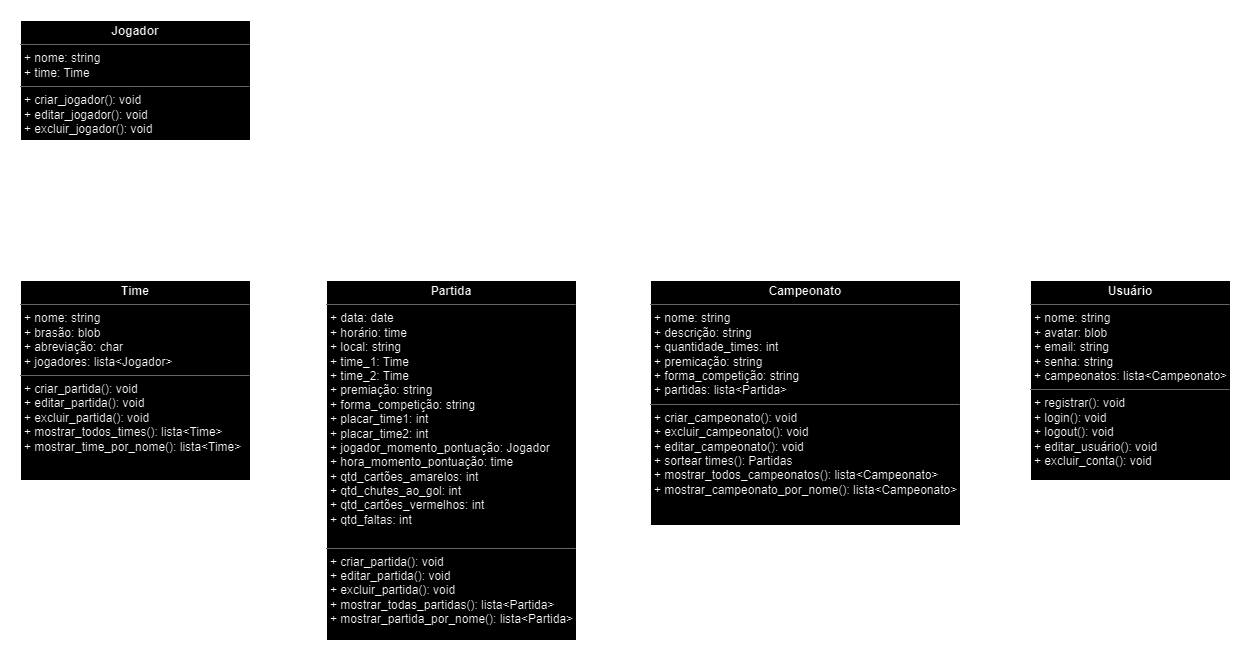

The diagram above was exported from draw.io. Its source (the exported page's mxGraphModel, read from the mxfile embedded in the PNG):
<mxGraphModel dx="2263" dy="1807" grid="1" gridSize="10" guides="1" tooltips="1" connect="1" arrows="1" fold="1" page="1" pageScale="1" pageWidth="827" pageHeight="1169" math="0" shadow="0">
  <root>
    <mxCell id="0" />
    <mxCell id="1" parent="0" />
    <mxCell id="d8ob_iWe5j5-20WzG4O5-2" value="&lt;p style=&quot;border-color: var(--border-color); margin: 4px 0px 0px; text-align: center;&quot;&gt;&lt;b style=&quot;border-color: var(--border-color);&quot;&gt;Campeonato&lt;/b&gt;&lt;/p&gt;&lt;hr style=&quot;border-color: var(--border-color);&quot; size=&quot;1&quot;&gt;&lt;p style=&quot;border-color: var(--border-color); margin: 0px 0px 0px 4px;&quot;&gt;+ nome: string&lt;/p&gt;&lt;p style=&quot;border-color: var(--border-color); margin: 0px 0px 0px 4px;&quot;&gt;+ descrição: string&lt;/p&gt;&lt;p style=&quot;border-color: var(--border-color); margin: 0px 0px 0px 4px;&quot;&gt;+ quantidade_times: int&lt;/p&gt;&lt;p style=&quot;border-color: var(--border-color); margin: 0px 0px 0px 4px;&quot;&gt;+ premicação: string&lt;/p&gt;&lt;p style=&quot;border-color: var(--border-color); margin: 0px 0px 0px 4px;&quot;&gt;+ forma_competição: string&lt;/p&gt;&lt;p style=&quot;border-color: var(--border-color); margin: 0px 0px 0px 4px;&quot;&gt;+ partidas: lista&amp;lt;Partida&amp;gt;&lt;/p&gt;&lt;hr style=&quot;border-color: var(--border-color);&quot; size=&quot;1&quot;&gt;&lt;p style=&quot;border-color: var(--border-color); margin: 0px 0px 0px 4px;&quot;&gt;&lt;span style=&quot;background-color: initial;&quot;&gt;+ criar_campeonato(): void&lt;/span&gt;&lt;br&gt;&lt;/p&gt;&lt;p style=&quot;border-color: var(--border-color); margin: 0px 0px 0px 4px;&quot;&gt;+ excluir_campeonato(): void&lt;/p&gt;&lt;p style=&quot;border-color: var(--border-color); margin: 0px 0px 0px 4px;&quot;&gt;+ editar_campeonato(): void&lt;/p&gt;&lt;p style=&quot;border-color: var(--border-color); margin: 0px 0px 0px 4px;&quot;&gt;+ sortear times(): Partidas&lt;/p&gt;&lt;p style=&quot;border-color: var(--border-color); margin: 0px 0px 0px 4px;&quot;&gt;+ mostrar_todos_campeonatos(): lista&amp;lt;Campeonato&amp;gt;&lt;/p&gt;&lt;p style=&quot;border-color: var(--border-color); margin: 0px 0px 0px 4px;&quot;&gt;+ mostrar_campeonato_por_nome(): lista&amp;lt;Campeonato&amp;gt;&lt;/p&gt;&lt;p style=&quot;border-color: var(--border-color); margin: 0px 0px 0px 4px;&quot;&gt;&lt;br&gt;&lt;/p&gt;" style="verticalAlign=top;align=left;overflow=fill;fontSize=12;fontFamily=Helvetica;html=1;whiteSpace=wrap;" parent="1" vertex="1">
      <mxGeometry x="-90" y="180" width="310" height="245" as="geometry" />
    </mxCell>
    <mxCell id="fsB0ZVTnJMAhgqyJJlw_-1" style="edgeStyle=orthogonalEdgeStyle;rounded=0;orthogonalLoop=1;jettySize=auto;html=1;entryX=0.5;entryY=0;entryDx=0;entryDy=0;" parent="1" source="d8ob_iWe5j5-20WzG4O5-3" target="d8ob_iWe5j5-20WzG4O5-5" edge="1">
      <mxGeometry relative="1" as="geometry">
        <Array as="points">
          <mxPoint x="390" y="160" />
          <mxPoint x="-289" y="160" />
        </Array>
      </mxGeometry>
    </mxCell>
    <mxCell id="p7jAGQOK-1QdsTJsgQnQ-2" style="edgeStyle=orthogonalEdgeStyle;rounded=0;orthogonalLoop=1;jettySize=auto;html=1;entryX=0.75;entryY=0;entryDx=0;entryDy=0;" edge="1" parent="1" source="d8ob_iWe5j5-20WzG4O5-3" target="d8ob_iWe5j5-20WzG4O5-10">
      <mxGeometry relative="1" as="geometry">
        <Array as="points">
          <mxPoint x="390" y="120" />
          <mxPoint x="-547" y="120" />
        </Array>
      </mxGeometry>
    </mxCell>
    <mxCell id="d8ob_iWe5j5-20WzG4O5-3" value="&lt;p style=&quot;border-color: var(--border-color); margin: 4px 0px 0px; text-align: center;&quot;&gt;&lt;b style=&quot;border-color: var(--border-color);&quot;&gt;Usuário&lt;/b&gt;&lt;/p&gt;&lt;hr style=&quot;border-color: var(--border-color);&quot; size=&quot;1&quot;&gt;&lt;p style=&quot;border-color: var(--border-color); margin: 0px 0px 0px 4px;&quot;&gt;+ nome: string&lt;/p&gt;&lt;p style=&quot;border-color: var(--border-color); margin: 0px 0px 0px 4px;&quot;&gt;&lt;span style=&quot;background-color: initial;&quot;&gt;+ avatar: blob&lt;/span&gt;&lt;/p&gt;&lt;p style=&quot;border-color: var(--border-color); margin: 0px 0px 0px 4px;&quot;&gt;&lt;span style=&quot;background-color: initial;&quot;&gt;+ email: string&lt;/span&gt;&lt;/p&gt;&lt;p style=&quot;border-color: var(--border-color); margin: 0px 0px 0px 4px;&quot;&gt;+ senha: string&lt;/p&gt;&lt;p style=&quot;border-color: var(--border-color); margin: 0px 0px 0px 4px;&quot;&gt;+ campeonatos: lista&amp;lt;Campeonato&amp;gt;&lt;/p&gt;&lt;hr style=&quot;border-color: var(--border-color);&quot; size=&quot;1&quot;&gt;&lt;p style=&quot;border-color: var(--border-color); margin: 0px 0px 0px 4px;&quot;&gt;&lt;span style=&quot;background-color: initial;&quot;&gt;+ registrar(): void&lt;/span&gt;&lt;/p&gt;&lt;p style=&quot;border-color: var(--border-color); margin: 0px 0px 0px 4px;&quot;&gt;&lt;span style=&quot;background-color: initial;&quot;&gt;+ login(): void&lt;/span&gt;&lt;br&gt;&lt;/p&gt;&lt;p style=&quot;border-color: var(--border-color); margin: 0px 0px 0px 4px;&quot;&gt;+ logout(): void&lt;/p&gt;&lt;p style=&quot;border-color: var(--border-color); margin: 0px 0px 0px 4px;&quot;&gt;&lt;span style=&quot;background-color: initial;&quot;&gt;+ editar_usuário(): void&lt;/span&gt;&lt;/p&gt;&lt;p style=&quot;border-color: var(--border-color); margin: 0px 0px 0px 4px;&quot;&gt;&lt;span style=&quot;background-color: initial;&quot;&gt;+ excluir_conta(): void&lt;/span&gt;&lt;/p&gt;" style="verticalAlign=top;align=left;overflow=fill;fontSize=12;fontFamily=Helvetica;html=1;whiteSpace=wrap;" parent="1" vertex="1">
      <mxGeometry x="290" y="180" width="200" height="200" as="geometry" />
    </mxCell>
    <mxCell id="d8ob_iWe5j5-20WzG4O5-25" style="edgeStyle=orthogonalEdgeStyle;rounded=0;orthogonalLoop=1;jettySize=auto;html=1;entryX=1;entryY=0.25;entryDx=0;entryDy=0;" parent="1" source="d8ob_iWe5j5-20WzG4O5-5" target="d8ob_iWe5j5-20WzG4O5-10" edge="1">
      <mxGeometry relative="1" as="geometry" />
    </mxCell>
    <mxCell id="d8ob_iWe5j5-20WzG4O5-5" value="&lt;p style=&quot;border-color: var(--border-color); margin: 4px 0px 0px; text-align: center;&quot;&gt;&lt;b&gt;Partida&lt;/b&gt;&lt;/p&gt;&lt;hr style=&quot;border-color: var(--border-color);&quot; size=&quot;1&quot;&gt;&lt;p style=&quot;border-color: var(--border-color); margin: 0px 0px 0px 4px;&quot;&gt;+ data: date&lt;/p&gt;&lt;p style=&quot;border-color: var(--border-color); margin: 0px 0px 0px 4px;&quot;&gt;+ horário: time&lt;/p&gt;&lt;p style=&quot;border-color: var(--border-color); margin: 0px 0px 0px 4px;&quot;&gt;+ local: string&lt;/p&gt;&lt;p style=&quot;border-color: var(--border-color); margin: 0px 0px 0px 4px;&quot;&gt;+ time_1: Time&lt;/p&gt;&lt;p style=&quot;border-color: var(--border-color); margin: 0px 0px 0px 4px;&quot;&gt;+ time_2: Time&lt;/p&gt;&lt;p style=&quot;border-color: var(--border-color); margin: 0px 0px 0px 4px;&quot;&gt;+ premiação: string&lt;/p&gt;&lt;p style=&quot;border-color: var(--border-color); margin: 0px 0px 0px 4px;&quot;&gt;+ forma_competição: string&lt;/p&gt;&lt;p style=&quot;border-color: var(--border-color); margin: 0px 0px 0px 4px;&quot;&gt;+ placar_time1: int&lt;/p&gt;&lt;p style=&quot;border-color: var(--border-color); margin: 0px 0px 0px 4px;&quot;&gt;+ placar_time2: int&lt;/p&gt;&lt;p style=&quot;border-color: var(--border-color); margin: 0px 0px 0px 4px;&quot;&gt;+ jogador_momento_pontuação: Jogador&lt;/p&gt;&lt;p style=&quot;border-color: var(--border-color); margin: 0px 0px 0px 4px;&quot;&gt;+ hora_momento_pontuação: time&lt;/p&gt;&lt;p style=&quot;border-color: var(--border-color); margin: 0px 0px 0px 4px;&quot;&gt;+ qtd_cartões_amarelos: int&lt;/p&gt;&lt;p style=&quot;border-color: var(--border-color); margin: 0px 0px 0px 4px;&quot;&gt;+ qtd_chutes_ao_gol: int&lt;/p&gt;&lt;p style=&quot;border-color: var(--border-color); margin: 0px 0px 0px 4px;&quot;&gt;+ qtd_cartões_vermelhos: int&lt;/p&gt;&lt;p style=&quot;border-color: var(--border-color); margin: 0px 0px 0px 4px;&quot;&gt;+ qtd_faltas: int&lt;/p&gt;&lt;p style=&quot;border-color: var(--border-color); margin: 0px 0px 0px 4px;&quot;&gt;&lt;br&gt;&lt;/p&gt;&lt;hr style=&quot;border-color: var(--border-color);&quot; size=&quot;1&quot;&gt;&lt;p style=&quot;border-color: var(--border-color); margin: 0px 0px 0px 4px;&quot;&gt;+ criar_partida(): void&lt;/p&gt;&lt;p style=&quot;border-color: var(--border-color); margin: 0px 0px 0px 4px;&quot;&gt;+ editar_partida(): void&lt;/p&gt;&lt;p style=&quot;border-color: var(--border-color); margin: 0px 0px 0px 4px;&quot;&gt;+ excluir_partida(): void&lt;/p&gt;&lt;p style=&quot;border-color: var(--border-color); margin: 0px 0px 0px 4px;&quot;&gt;+ mostrar_todas_partidas(): lista&amp;lt;Partida&amp;gt;&lt;/p&gt;&lt;p style=&quot;border-color: var(--border-color); margin: 0px 0px 0px 4px;&quot;&gt;+ mostrar_partida_por_nome():&amp;nbsp;&lt;span style=&quot;background-color: initial;&quot;&gt;lista&amp;lt;Partida&amp;gt;&lt;/span&gt;&lt;/p&gt;" style="verticalAlign=top;align=left;overflow=fill;fontSize=12;fontFamily=Helvetica;html=1;whiteSpace=wrap;" parent="1" vertex="1">
      <mxGeometry x="-414" y="180" width="250" height="360" as="geometry" />
    </mxCell>
    <mxCell id="p7jAGQOK-1QdsTJsgQnQ-1" style="edgeStyle=orthogonalEdgeStyle;rounded=0;orthogonalLoop=1;jettySize=auto;html=1;" edge="1" parent="1" source="d8ob_iWe5j5-20WzG4O5-10" target="fsB0ZVTnJMAhgqyJJlw_-4">
      <mxGeometry relative="1" as="geometry" />
    </mxCell>
    <mxCell id="d8ob_iWe5j5-20WzG4O5-10" value="&lt;p style=&quot;border-color: var(--border-color); margin: 4px 0px 0px; text-align: center;&quot;&gt;&lt;b&gt;Time&lt;/b&gt;&lt;/p&gt;&lt;hr style=&quot;border-color: var(--border-color);&quot; size=&quot;1&quot;&gt;&lt;p style=&quot;border-color: var(--border-color); margin: 0px 0px 0px 4px;&quot;&gt;&lt;span style=&quot;background-color: initial;&quot;&gt;+ nome: string&lt;/span&gt;&lt;/p&gt;&lt;p style=&quot;border-color: var(--border-color); margin: 0px 0px 0px 4px;&quot;&gt;&lt;span style=&quot;background-color: initial;&quot;&gt;+ brasão: blob&lt;/span&gt;&lt;/p&gt;&lt;p style=&quot;border-color: var(--border-color); margin: 0px 0px 0px 4px;&quot;&gt;&lt;span style=&quot;background-color: initial;&quot;&gt;+ abreviação: char&lt;/span&gt;&lt;/p&gt;&lt;p style=&quot;border-color: var(--border-color); margin: 0px 0px 0px 4px;&quot;&gt;&lt;span style=&quot;background-color: initial;&quot;&gt;+ jogadores: lista&amp;lt;Jogador&amp;gt;&lt;/span&gt;&lt;/p&gt;&lt;hr style=&quot;border-color: var(--border-color);&quot; size=&quot;1&quot;&gt;&lt;p style=&quot;border-color: var(--border-color); margin: 0px 0px 0px 4px;&quot;&gt;+ criar_partida(): void&lt;/p&gt;&lt;p style=&quot;border-color: var(--border-color); margin: 0px 0px 0px 4px;&quot;&gt;+ editar_partida(): void&lt;/p&gt;&lt;p style=&quot;border-color: var(--border-color); margin: 0px 0px 0px 4px;&quot;&gt;+ excluir_partida(): void&lt;/p&gt;&lt;p style=&quot;border-color: var(--border-color); margin: 0px 0px 0px 4px;&quot;&gt;+ mostrar_todos_times(): lista&amp;lt;Time&amp;gt;&lt;/p&gt;&lt;p style=&quot;border-color: var(--border-color); margin: 0px 0px 0px 4px;&quot;&gt;+ mostrar_time_por_nome(): lista&amp;lt;Time&amp;gt;&lt;/p&gt;" style="verticalAlign=top;align=left;overflow=fill;fontSize=12;fontFamily=Helvetica;html=1;whiteSpace=wrap;" parent="1" vertex="1">
      <mxGeometry x="-720" y="180" width="230" height="200" as="geometry" />
    </mxCell>
    <mxCell id="d8ob_iWe5j5-20WzG4O5-14" style="edgeStyle=orthogonalEdgeStyle;rounded=0;orthogonalLoop=1;jettySize=auto;html=1;entryX=1.006;entryY=0.072;entryDx=0;entryDy=0;entryPerimeter=0;" parent="1" source="d8ob_iWe5j5-20WzG4O5-2" target="d8ob_iWe5j5-20WzG4O5-5" edge="1">
      <mxGeometry relative="1" as="geometry" />
    </mxCell>
    <mxCell id="d8ob_iWe5j5-20WzG4O5-16" style="edgeStyle=orthogonalEdgeStyle;rounded=0;orthogonalLoop=1;jettySize=auto;html=1;entryX=1.021;entryY=0.077;entryDx=0;entryDy=0;entryPerimeter=0;" parent="1" source="d8ob_iWe5j5-20WzG4O5-3" target="d8ob_iWe5j5-20WzG4O5-2" edge="1">
      <mxGeometry relative="1" as="geometry" />
    </mxCell>
    <mxCell id="d8ob_iWe5j5-20WzG4O5-21" style="edgeStyle=orthogonalEdgeStyle;rounded=0;orthogonalLoop=1;jettySize=auto;html=1;exitX=0.5;exitY=1;exitDx=0;exitDy=0;" parent="1" source="d8ob_iWe5j5-20WzG4O5-5" target="d8ob_iWe5j5-20WzG4O5-5" edge="1">
      <mxGeometry relative="1" as="geometry" />
    </mxCell>
    <mxCell id="fsB0ZVTnJMAhgqyJJlw_-4" value="&lt;p style=&quot;border-color: var(--border-color); margin: 4px 0px 0px; text-align: center;&quot;&gt;&lt;b&gt;Jogador&lt;/b&gt;&lt;/p&gt;&lt;hr style=&quot;border-color: var(--border-color);&quot; size=&quot;1&quot;&gt;&lt;p style=&quot;border-color: var(--border-color); margin: 0px 0px 0px 4px;&quot;&gt;&lt;span style=&quot;background-color: initial;&quot;&gt;+ nome: string&lt;/span&gt;&lt;/p&gt;&lt;p style=&quot;border-color: var(--border-color); margin: 0px 0px 0px 4px;&quot;&gt;&lt;span style=&quot;background-color: initial;&quot;&gt;+ time: Time&lt;/span&gt;&lt;/p&gt;&lt;hr style=&quot;border-color: var(--border-color);&quot; size=&quot;1&quot;&gt;&lt;p style=&quot;border-color: var(--border-color); margin: 0px 0px 0px 4px;&quot;&gt;+ criar_jogador(): void&lt;/p&gt;&lt;p style=&quot;border-color: var(--border-color); margin: 0px 0px 0px 4px;&quot;&gt;+ editar_jogador(): void&lt;/p&gt;&lt;p style=&quot;border-color: var(--border-color); margin: 0px 0px 0px 4px;&quot;&gt;+ excluir_jogador(): void&lt;/p&gt;" style="verticalAlign=top;align=left;overflow=fill;fontSize=12;fontFamily=Helvetica;html=1;whiteSpace=wrap;" parent="1" vertex="1">
      <mxGeometry x="-720" y="-80" width="230" height="120" as="geometry" />
    </mxCell>
  </root>
</mxGraphModel>